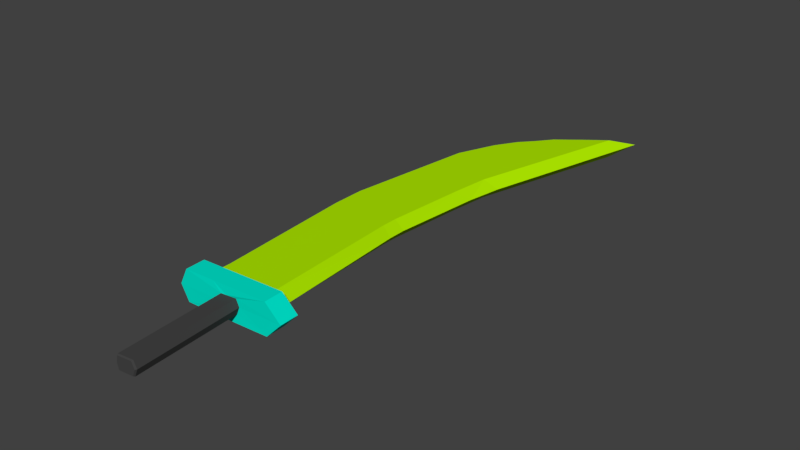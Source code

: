 # Source: 015_Faiqrazer.blend  (saved by Blender 2.77.0; exported with 4.5.12 LTS)
import bpy
from mathutils import Matrix  # noqa: F401  (used for matrix-valued properties, if any)

bpy.ops.wm.read_factory_settings(use_empty=True)
scene = bpy.context.scene
scene.name = 'Scene'

# ---- collections
col_collection_1 = bpy.data.collections.new('Collection 1'); scene.collection.children.link(col_collection_1)

# ---- materials (node trees are filled in below, after node groups)
mat_fr_blade_1 = bpy.data.materials.new('Fr_Blade_1')
mat_fr_blade_1.alpha_threshold = 0.0
mat_fr_blade_1.use_transparent_shadow = False
mat_fr_blade_1.diffuse_color = (0.4224, 0.8, 0.0, 1.0)
mat_fr_blade_1.roughness = 0.5
mat_fr_hilt_2 = bpy.data.materials.new('Fr_Hilt_2')
mat_fr_hilt_2.alpha_threshold = 0.0
mat_fr_hilt_2.use_transparent_shadow = False
mat_fr_hilt_2.diffuse_color = (0.0578, 0.0578, 0.0578, 1.0)
mat_fr_hilt_2.roughness = 0.5
mat_fr_hilt_1 = bpy.data.materials.new('Fr_Hilt_1')
mat_fr_hilt_1.alpha_threshold = 0.0
mat_fr_hilt_1.use_transparent_shadow = False
mat_fr_hilt_1.diffuse_color = (0.0, 0.8, 0.6177, 1.0)
mat_fr_hilt_1.roughness = 0.5

# ---- material node trees

# ---- world
world_world = bpy.data.worlds.new('World'); scene.world = world_world
world_world.color = (0.05088, 0.05088, 0.05088)
world_world.use_sun_shadow = False
world_world.sun_shadow_jitter_overblur = 0.0
world_world.cycles.sampling_method = 'MANUAL'

# ---- meshes
me_plane = bpy.data.meshes.new('Plane')
me_plane.from_pydata([(-0.5727, -2.769, -0.1458), (-0.5763, -2.769, -0.1396), (-0.6564, -2.774, 6.576e-05), (-0.6564, -2.621, 6.576e-05), (-0.5727, -2.514, -0.1458), (-0.2504, -2.752, -0.1458), (-0.5727, -2.514, 0.1459), (-0.8564, -0.258, 6.576e-05), (0.2353, -0.4714, -0.1458), (0.3527, -2.719, -0.1458), (-0.5727, -2.769, 0.1459), (-0.734, -0.3549, 0.1459), (-0.734, -0.3549, -0.1458), (-0.2504, -2.752, 0.1459), (0.2353, -0.4714, 0.1459), (-0.8564, 0.01563, 6.576e-05), (-0.734, -0.1049, -0.1458), (-0.734, -0.1049, 0.1459), (0.2353, -0.2214, -0.1458), (0.3689, -0.4692, 6.576e-05), (0.5195, -2.71, 6.576e-05), (0.3527, -2.719, 0.1459), (0.2353, -0.2214, 0.1459), (-0.734, 0.1451, -0.1458), (-0.8564, 0.2893, 6.576e-05), (-0.734, 0.1451, 0.1459), (0.3689, -0.1955, 6.576e-05), (-0.5391, 2.459, 6.576e-05), (-0.4703, 2.16, 0.1459), (0.3398, 1.029, -0.1458), (0.4985, 1.173, 6.576e-05), (-0.4703, 2.16, -0.1458), (0.3398, 1.029, 0.1459), (-0.2466, 3.119, 6.576e-05), (-0.2233, 2.77, 0.1459), (0.4048, 1.615, 0.1459), (0.4048, 1.615, -0.1458), (0.5906, 1.719, 6.576e-05), (-0.2233, 2.77, -0.1458), (0.003051, 3.481, 6.576e-05), (-0.01533, 3.108, 0.1459), (0.1741, 3.318, 0.1459), (1.314, 4.519, 6.576e-05), (1.064, 4.101, -0.1458), (0.1741, 3.318, -0.1458), (-0.01533, 3.108, -0.1458), (1.064, 4.101, 0.1459), (0.2325, 3.702, 6.576e-05), (0.5484, 3.705, 0.1459), (0.7286, 3.85, -0.1458), (0.9056, 4.259, 6.576e-05), (0.5484, 3.705, -0.1458), (0.369, 3.565, 0.1459), (0.7286, 3.85, 0.1459), (0.369, 3.565, -0.1458), (0.4679, 3.964, 6.576e-05), (0.6863, 4.109, 6.576e-05), (-0.7664, -2.779, -0.2355), (-0.8805, -2.786, -0.0004638), (-0.7613, -2.779, 0.245), (-0.3022, -2.754, 0.245), (0.5571, -2.708, 0.245), (0.7946, -2.695, -0.0004638), (0.5571, -2.708, -0.2459), (-0.3022, -2.754, -0.2459), (-0.7563, -3.081, -0.2355), (-0.8704, -3.087, -0.0004638), (-0.7512, -3.08, 0.245), (-0.2921, -3.056, 0.245), (0.5672, -3.009, 0.245), (0.8047, -2.996, -0.0004638), (0.5672, -3.009, -0.2459), (-0.2921, -3.056, -0.2459), (-0.1551, -3.058, -0.1062), (-0.1757, -3.06, 0.0002503), (-0.1542, -3.058, 0.1114), (-0.07145, -3.048, 0.1114), (0.08339, -3.03, 0.1114), (0.1262, -3.025, 0.0002503), (0.08339, -3.03, -0.1109), (-0.07145, -3.048, -0.1109), (-0.0524, -4.682, -0.1062), (-0.07296, -4.684, 0.0002513), (-0.05149, -4.681, 0.1114), (0.03125, -4.672, 0.1114), (0.1861, -4.654, 0.1114), (0.2289, -4.649, 0.0002513), (0.1861, -4.654, -0.1109), (0.03125, -4.672, -0.1109), (-0.04021, -4.702, -0.09594), (-0.05881, -4.704, 0.0003077), (-0.03939, -4.702, 0.1008), (0.03545, -4.693, 0.1008), (0.1755, -4.677, 0.1008), (0.2142, -4.673, 0.0003077), (0.1755, -4.677, -0.1002), (0.03545, -4.693, -0.1002)], [(0, 1)], [(3, 7, 12, 4), (3, 2, 10, 6), (7, 3, 6, 11), (13, 6, 10), (14, 22, 32, 35, 46, 53, 48, 52, 41, 40, 34, 28, 25, 17, 11, 6, 13, 21), (12, 7, 15, 16), (7, 11, 17, 15), (16, 23, 31, 38, 45, 44, 54, 51, 49, 43, 36, 29, 18, 8, 9, 5, 4, 12), (16, 15, 24, 23), (15, 17, 25, 24), (18, 26, 19, 8), (8, 19, 20, 9), (26, 22, 14, 19), (26, 30, 32, 22), (31, 23, 24, 27), (27, 24, 25, 28), (30, 26, 18, 29), (27, 33, 38, 31), (28, 34, 33, 27), (35, 32, 30, 37), (37, 30, 29, 36), (33, 39, 45, 38), (34, 40, 39, 33), (37, 42, 46, 35), (42, 37, 36, 43), (43, 49, 50, 42), (42, 50, 53, 46), (44, 45, 39, 47), (47, 39, 40, 41), (47, 55, 54, 44), (41, 52, 55, 47), (52, 48, 56, 55), (48, 53, 50, 56), (49, 51, 56, 50), (51, 54, 55, 56), (19, 14, 21, 20), (2, 3, 4, 1), (4, 5, 1), (1, 5, 64, 57), (57, 64, 72, 65), (2, 1, 57, 58), (13, 10, 59, 60), (10, 2, 58, 59), (21, 13, 60, 61), (5, 9, 63, 64), (9, 20, 62, 63), (20, 21, 61, 62), (68, 67, 75, 76), (64, 63, 71, 72), (61, 60, 68, 69), (59, 58, 66, 67), (62, 61, 69, 70), (63, 62, 70, 71), (60, 59, 67, 68), (58, 57, 65, 66), (78, 77, 85, 86), (66, 65, 73, 74), (65, 72, 80, 73), (72, 71, 79, 80), (69, 68, 76, 77), (67, 66, 74, 75), (70, 69, 77, 78), (71, 70, 78, 79), (85, 84, 92, 93), (79, 78, 86, 87), (76, 75, 83, 84), (74, 73, 81, 82), (73, 80, 88, 81), (80, 79, 87, 88), (77, 76, 84, 85), (75, 74, 82, 83), (89, 96, 95, 94, 93, 92, 91, 90), (83, 82, 90, 91), (86, 85, 93, 94), (87, 86, 94, 95), (84, 83, 91, 92), (82, 81, 89, 90), (81, 88, 96, 89), (88, 87, 95, 96)])
me_plane.polygons.foreach_set('material_index', [0, 0, 0, 0, 0, 0, 0, 0, 0, 0, 0, 0, 0, 0, 0, 0, 0, 0, 0, 0, 0, 0, 0, 0, 0, 0, 0, 0, 0, 0, 0, 0, 0, 0, 0, 0, 0, 0, 2, 2, 2, 2, 2, 2, 2, 2, 2, 2, 2, 2, 2, 2, 2, 2, 2, 1, 2, 2, 2, 2, 2, 2, 2, 1, 1, 1, 1, 1, 1, 1, 1, 1, 1, 1, 1, 1, 1, 1, 1])
me_plane.materials.append(mat_fr_blade_1)
me_plane.materials.append(mat_fr_hilt_2)
me_plane.materials.append(mat_fr_hilt_1)
me_plane.use_remesh_preserve_volume = False
me_plane.use_remesh_preserve_attributes = False
me_plane.use_mirror_vertex_groups = False
me_plane.update()

# ---- objects
ob_plane = bpy.data.objects.new('Plane', me_plane)

# ---- transforms, parenting, visibility, modifiers, constraints
ob_plane.location = (0.0, 0.0, 0.0)
ob_plane.lineart.crease_threshold = 0.0

# ---- collection membership
col_collection_1.objects.link(ob_plane)

# ---- scene / render settings (as saved in the file)
scene.frame_start = 1; scene.frame_end = 250; scene.frame_set(1)
scene.render.engine = 'BLENDER_EEVEE_NEXT'
scene.render.resolution_percentage = 50
scene.render.dither_intensity = 0.0
scene.cycles.use_denoising = False
scene.cycles.samples = 128
scene.cycles.sampling_pattern = 'TABULATED_SOBOL'
scene.cycles.light_sampling_threshold = 0.0
scene.cycles.use_adaptive_sampling = False
scene.cycles.use_light_tree = False
scene.cycles.blur_glossy = 0.0
scene.cycles.sample_clamp_indirect = 0.0
scene.view_settings.view_transform = 'Standard'
bpy.context.view_layer.update()

# ---- added for rendering (the .blend has no active camera and no usable light): camera, sun
cam_auto = bpy.data.cameras.new('AutoCamera')
cam_auto.lens = 50.0
cam_auto.sensor_width = 36.0
cam_auto.clip_end = 1000.0
ob_auto_camera = bpy.data.objects.new('AutoCamera', cam_auto)
scene.collection.objects.link(ob_auto_camera)
ob_auto_camera.location = (9.00037, -10.6328, 7.02627)
ob_auto_camera.rotation_euler = (1.09748, -7.21219e-08, 0.694738)
scene.camera = ob_auto_camera
light_auto_sun = bpy.data.lights.new('AutoSun', 'SUN')
light_auto_sun.energy = 3.0
light_auto_sun.angle = 0.0523599
ob_auto_sun = bpy.data.objects.new('AutoSun', light_auto_sun)
scene.collection.objects.link(ob_auto_sun)
ob_auto_sun.rotation_euler = (0.872665, 0.174533, 0.523599)
bpy.context.view_layer.update()
